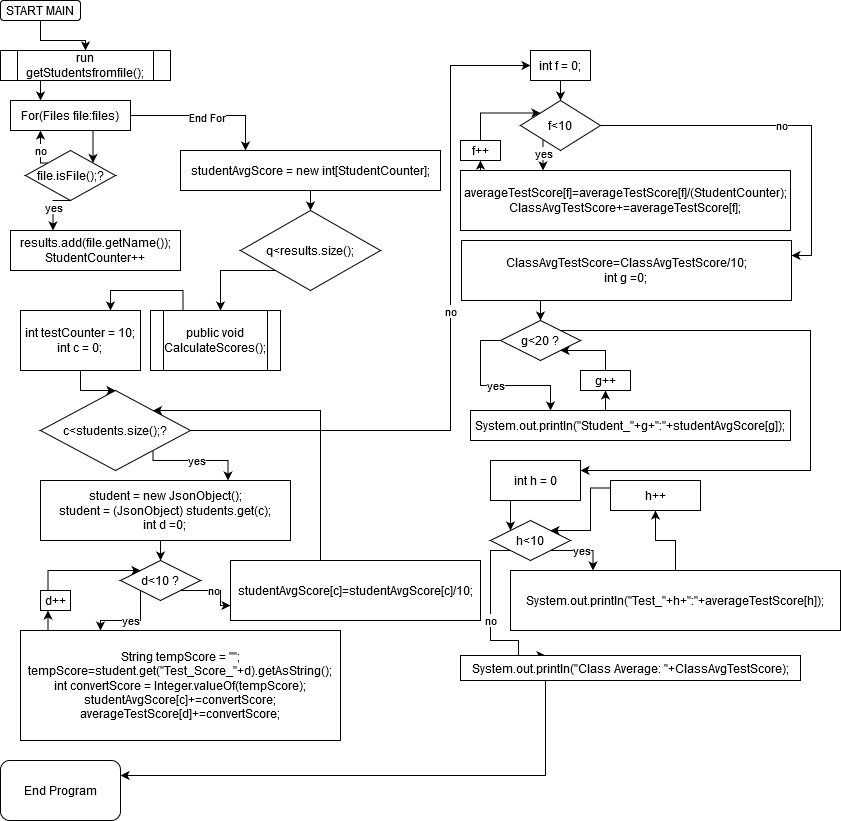

The diagram above was exported from draw.io. Its source (the exported page's mxGraphModel, read from the mxfile embedded in the PNG):
<mxGraphModel dx="767" dy="790" grid="1" gridSize="10" guides="1" tooltips="1" connect="1" arrows="1" fold="1" page="1" pageScale="1" pageWidth="850" pageHeight="1100" math="0" shadow="0">
  <root>
    <mxCell id="0" />
    <mxCell id="1" parent="0" />
    <mxCell id="mW8FOeyPVYo-kCdt3JOL-3" style="edgeStyle=orthogonalEdgeStyle;rounded=0;orthogonalLoop=1;jettySize=auto;html=1;exitX=0.5;exitY=1;exitDx=0;exitDy=0;entryX=0.5;entryY=0;entryDx=0;entryDy=0;" edge="1" parent="1" source="mW8FOeyPVYo-kCdt3JOL-1" target="mW8FOeyPVYo-kCdt3JOL-2">
      <mxGeometry relative="1" as="geometry" />
    </mxCell>
    <mxCell id="mW8FOeyPVYo-kCdt3JOL-1" value="START MAIN" style="rounded=1;whiteSpace=wrap;html=1;" vertex="1" parent="1">
      <mxGeometry width="80" height="20" as="geometry" />
    </mxCell>
    <mxCell id="mW8FOeyPVYo-kCdt3JOL-5" style="edgeStyle=orthogonalEdgeStyle;rounded=0;orthogonalLoop=1;jettySize=auto;html=1;exitX=0.25;exitY=1;exitDx=0;exitDy=0;entryX=0.25;entryY=0;entryDx=0;entryDy=0;" edge="1" parent="1" source="mW8FOeyPVYo-kCdt3JOL-2" target="mW8FOeyPVYo-kCdt3JOL-4">
      <mxGeometry relative="1" as="geometry" />
    </mxCell>
    <mxCell id="mW8FOeyPVYo-kCdt3JOL-2" value="run getStudentsfromfile();" style="shape=process;whiteSpace=wrap;html=1;backgroundOutline=1;" vertex="1" parent="1">
      <mxGeometry y="50" width="170" height="30" as="geometry" />
    </mxCell>
    <mxCell id="mW8FOeyPVYo-kCdt3JOL-8" style="edgeStyle=orthogonalEdgeStyle;rounded=0;orthogonalLoop=1;jettySize=auto;html=1;exitX=0.75;exitY=1;exitDx=0;exitDy=0;entryX=1;entryY=0;entryDx=0;entryDy=0;" edge="1" parent="1" source="mW8FOeyPVYo-kCdt3JOL-4" target="mW8FOeyPVYo-kCdt3JOL-6">
      <mxGeometry relative="1" as="geometry" />
    </mxCell>
    <mxCell id="mW8FOeyPVYo-kCdt3JOL-12" style="edgeStyle=orthogonalEdgeStyle;rounded=0;orthogonalLoop=1;jettySize=auto;html=1;exitX=1;exitY=0.5;exitDx=0;exitDy=0;entryX=0.25;entryY=0;entryDx=0;entryDy=0;" edge="1" parent="1" source="mW8FOeyPVYo-kCdt3JOL-4" target="mW8FOeyPVYo-kCdt3JOL-11">
      <mxGeometry relative="1" as="geometry" />
    </mxCell>
    <mxCell id="mW8FOeyPVYo-kCdt3JOL-13" value="End For" style="edgeLabel;html=1;align=center;verticalAlign=middle;resizable=0;points=[];" vertex="1" connectable="0" parent="mW8FOeyPVYo-kCdt3JOL-12">
      <mxGeometry x="0.0113" y="-1" relative="1" as="geometry">
        <mxPoint as="offset" />
      </mxGeometry>
    </mxCell>
    <mxCell id="mW8FOeyPVYo-kCdt3JOL-4" value="For(Files file:files)" style="rounded=0;whiteSpace=wrap;html=1;" vertex="1" parent="1">
      <mxGeometry x="10" y="100" width="120" height="30" as="geometry" />
    </mxCell>
    <mxCell id="mW8FOeyPVYo-kCdt3JOL-7" value="no" style="edgeStyle=orthogonalEdgeStyle;rounded=0;orthogonalLoop=1;jettySize=auto;html=1;exitX=0;exitY=0;exitDx=0;exitDy=0;entryX=0.25;entryY=1;entryDx=0;entryDy=0;" edge="1" parent="1" source="mW8FOeyPVYo-kCdt3JOL-6" target="mW8FOeyPVYo-kCdt3JOL-4">
      <mxGeometry relative="1" as="geometry" />
    </mxCell>
    <mxCell id="mW8FOeyPVYo-kCdt3JOL-10" value="&lt;div&gt;yes&lt;/div&gt;" style="edgeStyle=orthogonalEdgeStyle;rounded=0;orthogonalLoop=1;jettySize=auto;html=1;exitX=0.5;exitY=1;exitDx=0;exitDy=0;entryX=0.25;entryY=0;entryDx=0;entryDy=0;" edge="1" parent="1" source="mW8FOeyPVYo-kCdt3JOL-6" target="mW8FOeyPVYo-kCdt3JOL-9">
      <mxGeometry relative="1" as="geometry" />
    </mxCell>
    <mxCell id="mW8FOeyPVYo-kCdt3JOL-6" value="file.isFile();?" style="rhombus;whiteSpace=wrap;html=1;" vertex="1" parent="1">
      <mxGeometry x="25" y="150" width="90" height="50" as="geometry" />
    </mxCell>
    <mxCell id="mW8FOeyPVYo-kCdt3JOL-9" value="&lt;div&gt;results.add(file.getName());&lt;/div&gt;&lt;div&gt;StudentCounter++&lt;br&gt;&lt;/div&gt;" style="rounded=0;whiteSpace=wrap;html=1;" vertex="1" parent="1">
      <mxGeometry x="10" y="230" width="170" height="40" as="geometry" />
    </mxCell>
    <mxCell id="mW8FOeyPVYo-kCdt3JOL-17" style="edgeStyle=orthogonalEdgeStyle;rounded=0;orthogonalLoop=1;jettySize=auto;html=1;exitX=0.5;exitY=1;exitDx=0;exitDy=0;entryX=0.5;entryY=0;entryDx=0;entryDy=0;" edge="1" parent="1" source="mW8FOeyPVYo-kCdt3JOL-11" target="mW8FOeyPVYo-kCdt3JOL-16">
      <mxGeometry relative="1" as="geometry" />
    </mxCell>
    <mxCell id="mW8FOeyPVYo-kCdt3JOL-11" value="&lt;div&gt;studentAvgScore = new int[StudentCounter];&lt;/div&gt;" style="rounded=0;whiteSpace=wrap;html=1;" vertex="1" parent="1">
      <mxGeometry x="180" y="150" width="260" height="40" as="geometry" />
    </mxCell>
    <mxCell id="mW8FOeyPVYo-kCdt3JOL-19" style="edgeStyle=orthogonalEdgeStyle;rounded=0;orthogonalLoop=1;jettySize=auto;html=1;exitX=0;exitY=1;exitDx=0;exitDy=0;entryX=0.75;entryY=0;entryDx=0;entryDy=0;" edge="1" parent="1" source="mW8FOeyPVYo-kCdt3JOL-16">
      <mxGeometry relative="1" as="geometry">
        <mxPoint x="220" y="310" as="targetPoint" />
        <Array as="points">
          <mxPoint x="220" y="270" />
        </Array>
      </mxGeometry>
    </mxCell>
    <mxCell id="mW8FOeyPVYo-kCdt3JOL-16" value="q&amp;lt;results.size();" style="rhombus;whiteSpace=wrap;html=1;" vertex="1" parent="1">
      <mxGeometry x="240" y="210" width="140" height="80" as="geometry" />
    </mxCell>
    <mxCell id="mW8FOeyPVYo-kCdt3JOL-22" style="edgeStyle=orthogonalEdgeStyle;rounded=0;orthogonalLoop=1;jettySize=auto;html=1;exitX=0.25;exitY=0;exitDx=0;exitDy=0;entryX=0.75;entryY=0;entryDx=0;entryDy=0;" edge="1" parent="1" source="mW8FOeyPVYo-kCdt3JOL-20" target="mW8FOeyPVYo-kCdt3JOL-21">
      <mxGeometry relative="1" as="geometry" />
    </mxCell>
    <mxCell id="mW8FOeyPVYo-kCdt3JOL-20" value="&lt;div&gt;public void&lt;/div&gt;&lt;div&gt;CalculateScores();&lt;br&gt;&lt;/div&gt;" style="shape=process;whiteSpace=wrap;html=1;backgroundOutline=1;" vertex="1" parent="1">
      <mxGeometry x="150" y="310" width="130" height="60" as="geometry" />
    </mxCell>
    <mxCell id="mW8FOeyPVYo-kCdt3JOL-24" style="edgeStyle=orthogonalEdgeStyle;rounded=0;orthogonalLoop=1;jettySize=auto;html=1;exitX=0.5;exitY=1;exitDx=0;exitDy=0;entryX=0.5;entryY=0;entryDx=0;entryDy=0;" edge="1" parent="1" source="mW8FOeyPVYo-kCdt3JOL-21" target="mW8FOeyPVYo-kCdt3JOL-23">
      <mxGeometry relative="1" as="geometry" />
    </mxCell>
    <mxCell id="mW8FOeyPVYo-kCdt3JOL-21" value="&lt;div&gt;int testCounter = 10;&lt;/div&gt;&lt;div&gt;int c = 0;&lt;br&gt;&lt;/div&gt;" style="rounded=0;whiteSpace=wrap;html=1;" vertex="1" parent="1">
      <mxGeometry x="20" y="310" width="120" height="60" as="geometry" />
    </mxCell>
    <mxCell id="mW8FOeyPVYo-kCdt3JOL-27" value="yes" style="edgeStyle=orthogonalEdgeStyle;rounded=0;orthogonalLoop=1;jettySize=auto;html=1;exitX=1;exitY=1;exitDx=0;exitDy=0;entryX=0.75;entryY=0;entryDx=0;entryDy=0;" edge="1" parent="1" source="mW8FOeyPVYo-kCdt3JOL-23" target="mW8FOeyPVYo-kCdt3JOL-25">
      <mxGeometry relative="1" as="geometry">
        <Array as="points">
          <mxPoint x="153" y="460" />
          <mxPoint x="228" y="460" />
        </Array>
      </mxGeometry>
    </mxCell>
    <mxCell id="mW8FOeyPVYo-kCdt3JOL-40" style="edgeStyle=orthogonalEdgeStyle;rounded=0;orthogonalLoop=1;jettySize=auto;html=1;exitX=1;exitY=0.5;exitDx=0;exitDy=0;entryX=0;entryY=0.5;entryDx=0;entryDy=0;" edge="1" parent="1" source="mW8FOeyPVYo-kCdt3JOL-23" target="mW8FOeyPVYo-kCdt3JOL-37">
      <mxGeometry relative="1" as="geometry">
        <Array as="points">
          <mxPoint x="450" y="430" />
          <mxPoint x="450" y="65" />
        </Array>
      </mxGeometry>
    </mxCell>
    <mxCell id="mW8FOeyPVYo-kCdt3JOL-41" value="&lt;div&gt;no&lt;/div&gt;" style="edgeLabel;html=1;align=center;verticalAlign=middle;resizable=0;points=[];" vertex="1" connectable="0" parent="mW8FOeyPVYo-kCdt3JOL-40">
      <mxGeometry x="-0.2652" y="120" relative="1" as="geometry">
        <mxPoint as="offset" />
      </mxGeometry>
    </mxCell>
    <mxCell id="mW8FOeyPVYo-kCdt3JOL-23" value="c&amp;lt;students.size();?" style="rhombus;whiteSpace=wrap;html=1;" vertex="1" parent="1">
      <mxGeometry x="40" y="390" width="150" height="80" as="geometry" />
    </mxCell>
    <mxCell id="mW8FOeyPVYo-kCdt3JOL-28" style="edgeStyle=orthogonalEdgeStyle;rounded=0;orthogonalLoop=1;jettySize=auto;html=1;exitX=0.5;exitY=1;exitDx=0;exitDy=0;entryX=0.5;entryY=0;entryDx=0;entryDy=0;" edge="1" parent="1" source="mW8FOeyPVYo-kCdt3JOL-25" target="mW8FOeyPVYo-kCdt3JOL-26">
      <mxGeometry relative="1" as="geometry" />
    </mxCell>
    <mxCell id="mW8FOeyPVYo-kCdt3JOL-25" value="&lt;div&gt;student = new JsonObject();&lt;/div&gt;&lt;div&gt;student = (JsonObject) students.get(c);&lt;/div&gt;&lt;div&gt;int d =0;&lt;br&gt;&lt;/div&gt;" style="rounded=0;whiteSpace=wrap;html=1;" vertex="1" parent="1">
      <mxGeometry x="40" y="480" width="250" height="60" as="geometry" />
    </mxCell>
    <mxCell id="mW8FOeyPVYo-kCdt3JOL-30" value="yes" style="edgeStyle=orthogonalEdgeStyle;rounded=0;orthogonalLoop=1;jettySize=auto;html=1;exitX=0;exitY=1;exitDx=0;exitDy=0;entryX=0.25;entryY=0;entryDx=0;entryDy=0;" edge="1" parent="1" source="mW8FOeyPVYo-kCdt3JOL-26" target="mW8FOeyPVYo-kCdt3JOL-29">
      <mxGeometry relative="1" as="geometry" />
    </mxCell>
    <mxCell id="mW8FOeyPVYo-kCdt3JOL-35" value="no" style="edgeStyle=orthogonalEdgeStyle;rounded=0;orthogonalLoop=1;jettySize=auto;html=1;exitX=1;exitY=1;exitDx=0;exitDy=0;entryX=0;entryY=0.75;entryDx=0;entryDy=0;" edge="1" parent="1" source="mW8FOeyPVYo-kCdt3JOL-26" target="mW8FOeyPVYo-kCdt3JOL-34">
      <mxGeometry relative="1" as="geometry" />
    </mxCell>
    <mxCell id="mW8FOeyPVYo-kCdt3JOL-26" value="d&amp;lt;10 ?" style="rhombus;whiteSpace=wrap;html=1;" vertex="1" parent="1">
      <mxGeometry x="120" y="560" width="80" height="40" as="geometry" />
    </mxCell>
    <mxCell id="mW8FOeyPVYo-kCdt3JOL-32" style="edgeStyle=orthogonalEdgeStyle;rounded=0;orthogonalLoop=1;jettySize=auto;html=1;exitX=0;exitY=0;exitDx=0;exitDy=0;entryX=0.25;entryY=1;entryDx=0;entryDy=0;" edge="1" parent="1" source="mW8FOeyPVYo-kCdt3JOL-29" target="mW8FOeyPVYo-kCdt3JOL-31">
      <mxGeometry relative="1" as="geometry" />
    </mxCell>
    <mxCell id="mW8FOeyPVYo-kCdt3JOL-29" value="&lt;div align=&quot;center&quot;&gt;String tempScore = &quot;&quot;;&#09;&#09;&#09;tempScore=student.get(&quot;Test_Score_&quot;+d).getAsString();&#09;&#09;&#09;int convertScore = Integer.valueOf(tempScore);&#09;&#09;&#09;studentAvgScore[c]+=convertScore;&#09;&#09;&#09;averageTestScore[d]+=convertScore;&lt;/div&gt;" style="rounded=0;whiteSpace=wrap;html=1;align=center;" vertex="1" parent="1">
      <mxGeometry x="20" y="630" width="320" height="110" as="geometry" />
    </mxCell>
    <mxCell id="mW8FOeyPVYo-kCdt3JOL-33" style="edgeStyle=orthogonalEdgeStyle;rounded=0;orthogonalLoop=1;jettySize=auto;html=1;exitX=0.25;exitY=0;exitDx=0;exitDy=0;entryX=0;entryY=0;entryDx=0;entryDy=0;" edge="1" parent="1" source="mW8FOeyPVYo-kCdt3JOL-31" target="mW8FOeyPVYo-kCdt3JOL-26">
      <mxGeometry relative="1" as="geometry" />
    </mxCell>
    <mxCell id="mW8FOeyPVYo-kCdt3JOL-31" value="d++" style="rounded=0;whiteSpace=wrap;html=1;" vertex="1" parent="1">
      <mxGeometry x="40" y="590" width="30" height="20" as="geometry" />
    </mxCell>
    <mxCell id="mW8FOeyPVYo-kCdt3JOL-36" style="edgeStyle=orthogonalEdgeStyle;rounded=0;orthogonalLoop=1;jettySize=auto;html=1;exitX=0.75;exitY=0;exitDx=0;exitDy=0;entryX=1;entryY=0;entryDx=0;entryDy=0;" edge="1" parent="1" source="mW8FOeyPVYo-kCdt3JOL-34" target="mW8FOeyPVYo-kCdt3JOL-23">
      <mxGeometry relative="1" as="geometry">
        <Array as="points">
          <mxPoint x="320" y="410" />
        </Array>
      </mxGeometry>
    </mxCell>
    <mxCell id="mW8FOeyPVYo-kCdt3JOL-34" value="studentAvgScore[c]=studentAvgScore[c]/10;" style="rounded=0;whiteSpace=wrap;html=1;" vertex="1" parent="1">
      <mxGeometry x="230" y="560" width="250" height="60" as="geometry" />
    </mxCell>
    <mxCell id="mW8FOeyPVYo-kCdt3JOL-43" style="edgeStyle=orthogonalEdgeStyle;rounded=0;orthogonalLoop=1;jettySize=auto;html=1;exitX=0.5;exitY=1;exitDx=0;exitDy=0;entryX=0.5;entryY=0;entryDx=0;entryDy=0;" edge="1" parent="1" source="mW8FOeyPVYo-kCdt3JOL-37" target="mW8FOeyPVYo-kCdt3JOL-42">
      <mxGeometry relative="1" as="geometry" />
    </mxCell>
    <mxCell id="mW8FOeyPVYo-kCdt3JOL-37" value="int f = 0;" style="rounded=0;whiteSpace=wrap;html=1;" vertex="1" parent="1">
      <mxGeometry x="530" y="50" width="60" height="30" as="geometry" />
    </mxCell>
    <mxCell id="mW8FOeyPVYo-kCdt3JOL-45" value="yes" style="edgeStyle=orthogonalEdgeStyle;rounded=0;orthogonalLoop=1;jettySize=auto;html=1;exitX=0;exitY=1;exitDx=0;exitDy=0;entryX=0.25;entryY=0;entryDx=0;entryDy=0;" edge="1" parent="1" source="mW8FOeyPVYo-kCdt3JOL-42" target="mW8FOeyPVYo-kCdt3JOL-44">
      <mxGeometry relative="1" as="geometry" />
    </mxCell>
    <mxCell id="mW8FOeyPVYo-kCdt3JOL-50" value="no" style="edgeStyle=orthogonalEdgeStyle;rounded=0;orthogonalLoop=1;jettySize=auto;html=1;exitX=1;exitY=0.5;exitDx=0;exitDy=0;entryX=1;entryY=0.25;entryDx=0;entryDy=0;" edge="1" parent="1" source="mW8FOeyPVYo-kCdt3JOL-42" target="mW8FOeyPVYo-kCdt3JOL-49">
      <mxGeometry relative="1" as="geometry" />
    </mxCell>
    <mxCell id="mW8FOeyPVYo-kCdt3JOL-42" value="f&amp;lt;10" style="rhombus;whiteSpace=wrap;html=1;" vertex="1" parent="1">
      <mxGeometry x="520" y="100" width="80" height="50" as="geometry" />
    </mxCell>
    <mxCell id="mW8FOeyPVYo-kCdt3JOL-47" style="edgeStyle=orthogonalEdgeStyle;rounded=0;orthogonalLoop=1;jettySize=auto;html=1;exitX=0;exitY=0;exitDx=0;exitDy=0;entryX=0.5;entryY=1;entryDx=0;entryDy=0;" edge="1" parent="1" source="mW8FOeyPVYo-kCdt3JOL-44" target="mW8FOeyPVYo-kCdt3JOL-46">
      <mxGeometry relative="1" as="geometry" />
    </mxCell>
    <mxCell id="mW8FOeyPVYo-kCdt3JOL-44" value="averageTestScore[f]=averageTestScore[f]/(StudentCounter);&#09;&#09;ClassAvgTestScore+=averageTestScore[f];" style="rounded=0;whiteSpace=wrap;html=1;" vertex="1" parent="1">
      <mxGeometry x="460" y="170" width="330" height="60" as="geometry" />
    </mxCell>
    <mxCell id="mW8FOeyPVYo-kCdt3JOL-48" style="edgeStyle=orthogonalEdgeStyle;rounded=0;orthogonalLoop=1;jettySize=auto;html=1;exitX=0.5;exitY=0;exitDx=0;exitDy=0;entryX=0;entryY=0;entryDx=0;entryDy=0;" edge="1" parent="1" source="mW8FOeyPVYo-kCdt3JOL-46" target="mW8FOeyPVYo-kCdt3JOL-42">
      <mxGeometry relative="1" as="geometry" />
    </mxCell>
    <mxCell id="mW8FOeyPVYo-kCdt3JOL-46" value="f++" style="rounded=0;whiteSpace=wrap;html=1;" vertex="1" parent="1">
      <mxGeometry x="460" y="140" width="40" height="20" as="geometry" />
    </mxCell>
    <mxCell id="mW8FOeyPVYo-kCdt3JOL-52" style="edgeStyle=orthogonalEdgeStyle;rounded=0;orthogonalLoop=1;jettySize=auto;html=1;exitX=0.25;exitY=1;exitDx=0;exitDy=0;entryX=0.5;entryY=0;entryDx=0;entryDy=0;" edge="1" parent="1" source="mW8FOeyPVYo-kCdt3JOL-49" target="mW8FOeyPVYo-kCdt3JOL-51">
      <mxGeometry relative="1" as="geometry" />
    </mxCell>
    <mxCell id="mW8FOeyPVYo-kCdt3JOL-49" value="&lt;div&gt;ClassAvgTestScore=ClassAvgTestScore/10;&lt;/div&gt;&lt;div&gt;int g =0;&lt;br&gt;&lt;/div&gt;" style="rounded=0;whiteSpace=wrap;html=1;" vertex="1" parent="1">
      <mxGeometry x="461" y="240" width="330" height="60" as="geometry" />
    </mxCell>
    <mxCell id="mW8FOeyPVYo-kCdt3JOL-55" value="yes" style="edgeStyle=orthogonalEdgeStyle;rounded=0;orthogonalLoop=1;jettySize=auto;html=1;exitX=0;exitY=0.5;exitDx=0;exitDy=0;entryX=0.25;entryY=0;entryDx=0;entryDy=0;" edge="1" parent="1" source="mW8FOeyPVYo-kCdt3JOL-51" target="mW8FOeyPVYo-kCdt3JOL-53">
      <mxGeometry relative="1" as="geometry" />
    </mxCell>
    <mxCell id="mW8FOeyPVYo-kCdt3JOL-62" style="edgeStyle=orthogonalEdgeStyle;rounded=0;orthogonalLoop=1;jettySize=auto;html=1;exitX=1;exitY=0;exitDx=0;exitDy=0;entryX=1;entryY=0.25;entryDx=0;entryDy=0;" edge="1" parent="1" source="mW8FOeyPVYo-kCdt3JOL-51" target="mW8FOeyPVYo-kCdt3JOL-60">
      <mxGeometry relative="1" as="geometry">
        <Array as="points">
          <mxPoint x="810" y="330" />
          <mxPoint x="810" y="470" />
        </Array>
      </mxGeometry>
    </mxCell>
    <mxCell id="mW8FOeyPVYo-kCdt3JOL-51" value="g&amp;lt;20 ?" style="rhombus;whiteSpace=wrap;html=1;" vertex="1" parent="1">
      <mxGeometry x="500" y="320" width="80" height="40" as="geometry" />
    </mxCell>
    <mxCell id="mW8FOeyPVYo-kCdt3JOL-58" style="edgeStyle=orthogonalEdgeStyle;rounded=0;orthogonalLoop=1;jettySize=auto;html=1;exitX=0.5;exitY=0;exitDx=0;exitDy=0;entryX=0.5;entryY=1;entryDx=0;entryDy=0;" edge="1" parent="1" source="mW8FOeyPVYo-kCdt3JOL-53" target="mW8FOeyPVYo-kCdt3JOL-57">
      <mxGeometry relative="1" as="geometry" />
    </mxCell>
    <mxCell id="mW8FOeyPVYo-kCdt3JOL-53" value="System.out.println(&quot;Student_&quot;+g+&quot;:&quot;+studentAvgScore[g]);" style="rounded=0;whiteSpace=wrap;html=1;" vertex="1" parent="1">
      <mxGeometry x="470" y="410" width="320" height="30" as="geometry" />
    </mxCell>
    <mxCell id="mW8FOeyPVYo-kCdt3JOL-59" style="edgeStyle=orthogonalEdgeStyle;rounded=0;orthogonalLoop=1;jettySize=auto;html=1;exitX=0.5;exitY=0;exitDx=0;exitDy=0;entryX=1;entryY=1;entryDx=0;entryDy=0;" edge="1" parent="1" source="mW8FOeyPVYo-kCdt3JOL-57" target="mW8FOeyPVYo-kCdt3JOL-51">
      <mxGeometry relative="1" as="geometry" />
    </mxCell>
    <mxCell id="mW8FOeyPVYo-kCdt3JOL-57" value="g++" style="rounded=0;whiteSpace=wrap;html=1;" vertex="1" parent="1">
      <mxGeometry x="580" y="370" width="50" height="20" as="geometry" />
    </mxCell>
    <mxCell id="mW8FOeyPVYo-kCdt3JOL-64" style="edgeStyle=orthogonalEdgeStyle;rounded=0;orthogonalLoop=1;jettySize=auto;html=1;exitX=0.25;exitY=1;exitDx=0;exitDy=0;entryX=0;entryY=0;entryDx=0;entryDy=0;" edge="1" parent="1" source="mW8FOeyPVYo-kCdt3JOL-60" target="mW8FOeyPVYo-kCdt3JOL-63">
      <mxGeometry relative="1" as="geometry" />
    </mxCell>
    <mxCell id="mW8FOeyPVYo-kCdt3JOL-60" value="int h = 0" style="rounded=0;whiteSpace=wrap;html=1;" vertex="1" parent="1">
      <mxGeometry x="490" y="460" width="90" height="40" as="geometry" />
    </mxCell>
    <mxCell id="mW8FOeyPVYo-kCdt3JOL-70" value="yes" style="edgeStyle=orthogonalEdgeStyle;rounded=0;orthogonalLoop=1;jettySize=auto;html=1;exitX=1;exitY=1;exitDx=0;exitDy=0;entryX=0.25;entryY=0;entryDx=0;entryDy=0;" edge="1" parent="1" source="mW8FOeyPVYo-kCdt3JOL-63" target="mW8FOeyPVYo-kCdt3JOL-65">
      <mxGeometry relative="1" as="geometry">
        <Array as="points">
          <mxPoint x="593" y="550" />
        </Array>
      </mxGeometry>
    </mxCell>
    <mxCell id="mW8FOeyPVYo-kCdt3JOL-73" value="no" style="edgeStyle=orthogonalEdgeStyle;rounded=0;orthogonalLoop=1;jettySize=auto;html=1;exitX=0;exitY=1;exitDx=0;exitDy=0;entryX=0.25;entryY=0;entryDx=0;entryDy=0;" edge="1" parent="1" source="mW8FOeyPVYo-kCdt3JOL-63" target="mW8FOeyPVYo-kCdt3JOL-72">
      <mxGeometry relative="1" as="geometry">
        <Array as="points">
          <mxPoint x="490" y="550" />
          <mxPoint x="490" y="640" />
          <mxPoint x="518" y="640" />
        </Array>
      </mxGeometry>
    </mxCell>
    <mxCell id="mW8FOeyPVYo-kCdt3JOL-63" value="h&amp;lt;10" style="rhombus;whiteSpace=wrap;html=1;" vertex="1" parent="1">
      <mxGeometry x="490" y="520" width="80" height="40" as="geometry" />
    </mxCell>
    <mxCell id="mW8FOeyPVYo-kCdt3JOL-71" style="edgeStyle=orthogonalEdgeStyle;rounded=0;orthogonalLoop=1;jettySize=auto;html=1;exitX=0.5;exitY=0;exitDx=0;exitDy=0;entryX=0.5;entryY=1;entryDx=0;entryDy=0;" edge="1" parent="1" source="mW8FOeyPVYo-kCdt3JOL-65" target="mW8FOeyPVYo-kCdt3JOL-67">
      <mxGeometry relative="1" as="geometry" />
    </mxCell>
    <mxCell id="mW8FOeyPVYo-kCdt3JOL-65" value="System.out.println(&quot;Test_&quot;+h+&quot;:&quot;+averageTestScore[h]);" style="rounded=0;whiteSpace=wrap;html=1;" vertex="1" parent="1">
      <mxGeometry x="510" y="570" width="330" height="60" as="geometry" />
    </mxCell>
    <mxCell id="mW8FOeyPVYo-kCdt3JOL-69" style="edgeStyle=orthogonalEdgeStyle;rounded=0;orthogonalLoop=1;jettySize=auto;html=1;exitX=0;exitY=0.25;exitDx=0;exitDy=0;entryX=1;entryY=0;entryDx=0;entryDy=0;" edge="1" parent="1" source="mW8FOeyPVYo-kCdt3JOL-67" target="mW8FOeyPVYo-kCdt3JOL-63">
      <mxGeometry relative="1" as="geometry">
        <Array as="points">
          <mxPoint x="590" y="488" />
          <mxPoint x="590" y="530" />
        </Array>
      </mxGeometry>
    </mxCell>
    <mxCell id="mW8FOeyPVYo-kCdt3JOL-67" value="h++" style="rounded=0;whiteSpace=wrap;html=1;" vertex="1" parent="1">
      <mxGeometry x="610" y="480" width="90" height="30" as="geometry" />
    </mxCell>
    <mxCell id="mW8FOeyPVYo-kCdt3JOL-75" style="edgeStyle=orthogonalEdgeStyle;rounded=0;orthogonalLoop=1;jettySize=auto;html=1;exitX=0.25;exitY=1;exitDx=0;exitDy=0;entryX=1;entryY=0.25;entryDx=0;entryDy=0;" edge="1" parent="1" source="mW8FOeyPVYo-kCdt3JOL-72" target="mW8FOeyPVYo-kCdt3JOL-74">
      <mxGeometry relative="1" as="geometry" />
    </mxCell>
    <mxCell id="mW8FOeyPVYo-kCdt3JOL-72" value="System.out.println(&quot;Class Average: &quot;+ClassAvgTestScore);" style="rounded=0;whiteSpace=wrap;html=1;" vertex="1" parent="1">
      <mxGeometry x="460" y="655" width="340" height="25" as="geometry" />
    </mxCell>
    <mxCell id="mW8FOeyPVYo-kCdt3JOL-74" value="End Program" style="rounded=1;whiteSpace=wrap;html=1;" vertex="1" parent="1">
      <mxGeometry y="760" width="120" height="60" as="geometry" />
    </mxCell>
  </root>
</mxGraphModel>